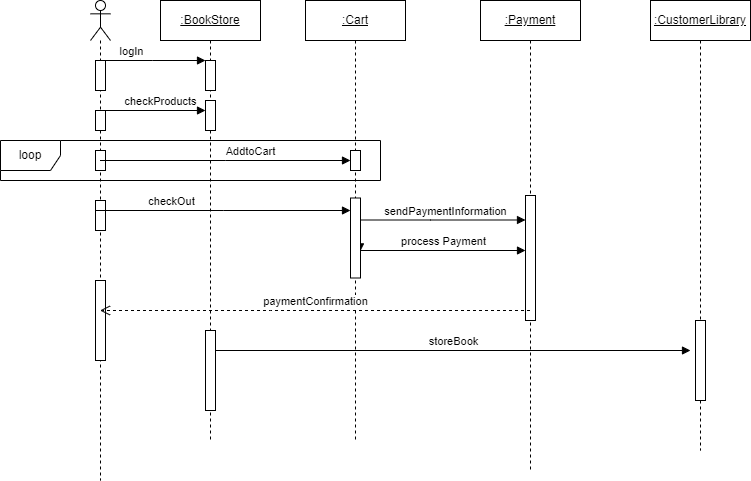

The diagram above was exported from draw.io. Its source (the exported page's mxGraphModel, read from the mxfile embedded in the PNG):
<mxGraphModel dx="880" dy="476" grid="1" gridSize="10" guides="1" tooltips="1" connect="1" arrows="1" fold="1" page="1" pageScale="1" pageWidth="850" pageHeight="1100" math="0" shadow="0">
  <root>
    <mxCell id="0" />
    <mxCell id="1" parent="0" />
    <mxCell id="ZFc9SNvx3nLqx0V8u1el-4" style="edgeStyle=orthogonalEdgeStyle;rounded=0;orthogonalLoop=1;jettySize=auto;html=1;exitX=0.5;exitY=1;exitDx=0;exitDy=0;" parent="1" edge="1">
      <mxGeometry relative="1" as="geometry">
        <mxPoint x="480" y="140" as="sourcePoint" />
        <mxPoint x="480" y="140" as="targetPoint" />
      </mxGeometry>
    </mxCell>
    <mxCell id="ZFc9SNvx3nLqx0V8u1el-7" value="" style="shape=umlLifeline;perimeter=lifelinePerimeter;whiteSpace=wrap;html=1;container=1;dropTarget=0;collapsible=0;recursiveResize=0;outlineConnect=0;portConstraint=eastwest;newEdgeStyle={&quot;edgeStyle&quot;:&quot;elbowEdgeStyle&quot;,&quot;elbow&quot;:&quot;vertical&quot;,&quot;curved&quot;:0,&quot;rounded&quot;:0};participant=umlActor;" parent="1" vertex="1">
      <mxGeometry x="110" y="80" width="20" height="480" as="geometry" />
    </mxCell>
    <mxCell id="ZFc9SNvx3nLqx0V8u1el-14" value="" style="html=1;points=[];perimeter=orthogonalPerimeter;outlineConnect=0;targetShapes=umlLifeline;portConstraint=eastwest;newEdgeStyle={&quot;edgeStyle&quot;:&quot;elbowEdgeStyle&quot;,&quot;elbow&quot;:&quot;vertical&quot;,&quot;curved&quot;:0,&quot;rounded&quot;:0};" parent="ZFc9SNvx3nLqx0V8u1el-7" vertex="1">
      <mxGeometry x="5" y="60" width="10" height="30" as="geometry" />
    </mxCell>
    <mxCell id="ZFc9SNvx3nLqx0V8u1el-17" value="" style="html=1;points=[];perimeter=orthogonalPerimeter;outlineConnect=0;targetShapes=umlLifeline;portConstraint=eastwest;newEdgeStyle={&quot;edgeStyle&quot;:&quot;elbowEdgeStyle&quot;,&quot;elbow&quot;:&quot;vertical&quot;,&quot;curved&quot;:0,&quot;rounded&quot;:0};" parent="ZFc9SNvx3nLqx0V8u1el-7" vertex="1">
      <mxGeometry x="5" y="110" width="10" height="20" as="geometry" />
    </mxCell>
    <mxCell id="ZFc9SNvx3nLqx0V8u1el-23" value="" style="html=1;points=[];perimeter=orthogonalPerimeter;outlineConnect=0;targetShapes=umlLifeline;portConstraint=eastwest;newEdgeStyle={&quot;edgeStyle&quot;:&quot;elbowEdgeStyle&quot;,&quot;elbow&quot;:&quot;vertical&quot;,&quot;curved&quot;:0,&quot;rounded&quot;:0};" parent="ZFc9SNvx3nLqx0V8u1el-7" vertex="1">
      <mxGeometry x="5" y="150" width="10" height="20" as="geometry" />
    </mxCell>
    <mxCell id="ZFc9SNvx3nLqx0V8u1el-28" value="" style="html=1;points=[];perimeter=orthogonalPerimeter;outlineConnect=0;targetShapes=umlLifeline;portConstraint=eastwest;newEdgeStyle={&quot;edgeStyle&quot;:&quot;elbowEdgeStyle&quot;,&quot;elbow&quot;:&quot;vertical&quot;,&quot;curved&quot;:0,&quot;rounded&quot;:0};" parent="ZFc9SNvx3nLqx0V8u1el-7" vertex="1">
      <mxGeometry x="5" y="200" width="10" height="30" as="geometry" />
    </mxCell>
    <mxCell id="ZFc9SNvx3nLqx0V8u1el-31" value="" style="html=1;points=[];perimeter=orthogonalPerimeter;outlineConnect=0;targetShapes=umlLifeline;portConstraint=eastwest;newEdgeStyle={&quot;edgeStyle&quot;:&quot;elbowEdgeStyle&quot;,&quot;elbow&quot;:&quot;vertical&quot;,&quot;curved&quot;:0,&quot;rounded&quot;:0};" parent="ZFc9SNvx3nLqx0V8u1el-7" vertex="1">
      <mxGeometry x="5" y="280" width="10" height="80" as="geometry" />
    </mxCell>
    <mxCell id="ZFc9SNvx3nLqx0V8u1el-8" value=":BookStore" style="shape=umlLifeline;perimeter=lifelinePerimeter;whiteSpace=wrap;html=1;container=1;dropTarget=0;collapsible=0;recursiveResize=0;outlineConnect=0;portConstraint=eastwest;newEdgeStyle={&quot;edgeStyle&quot;:&quot;elbowEdgeStyle&quot;,&quot;elbow&quot;:&quot;vertical&quot;,&quot;curved&quot;:0,&quot;rounded&quot;:0};fontStyle=4" parent="1" vertex="1">
      <mxGeometry x="180" y="80" width="100" height="440" as="geometry" />
    </mxCell>
    <mxCell id="ZFc9SNvx3nLqx0V8u1el-34" value="" style="html=1;points=[];perimeter=orthogonalPerimeter;outlineConnect=0;targetShapes=umlLifeline;portConstraint=eastwest;newEdgeStyle={&quot;edgeStyle&quot;:&quot;elbowEdgeStyle&quot;,&quot;elbow&quot;:&quot;vertical&quot;,&quot;curved&quot;:0,&quot;rounded&quot;:0};" parent="ZFc9SNvx3nLqx0V8u1el-8" vertex="1">
      <mxGeometry x="45" y="330" width="10" height="80" as="geometry" />
    </mxCell>
    <mxCell id="ZFc9SNvx3nLqx0V8u1el-9" value=":CustomerLibrary" style="shape=umlLifeline;perimeter=lifelinePerimeter;whiteSpace=wrap;html=1;container=1;dropTarget=0;collapsible=0;recursiveResize=0;outlineConnect=0;portConstraint=eastwest;newEdgeStyle={&quot;edgeStyle&quot;:&quot;elbowEdgeStyle&quot;,&quot;elbow&quot;:&quot;vertical&quot;,&quot;curved&quot;:0,&quot;rounded&quot;:0};fontStyle=4" parent="1" vertex="1">
      <mxGeometry x="670" y="80" width="100" height="450" as="geometry" />
    </mxCell>
    <mxCell id="ZFc9SNvx3nLqx0V8u1el-39" value="" style="html=1;points=[];perimeter=orthogonalPerimeter;outlineConnect=0;targetShapes=umlLifeline;portConstraint=eastwest;newEdgeStyle={&quot;edgeStyle&quot;:&quot;elbowEdgeStyle&quot;,&quot;elbow&quot;:&quot;vertical&quot;,&quot;curved&quot;:0,&quot;rounded&quot;:0};" parent="ZFc9SNvx3nLqx0V8u1el-9" vertex="1">
      <mxGeometry x="45" y="320" width="10" height="80" as="geometry" />
    </mxCell>
    <mxCell id="ZFc9SNvx3nLqx0V8u1el-10" value=":Payment" style="shape=umlLifeline;perimeter=lifelinePerimeter;whiteSpace=wrap;html=1;container=1;dropTarget=0;collapsible=0;recursiveResize=0;outlineConnect=0;portConstraint=eastwest;newEdgeStyle={&quot;edgeStyle&quot;:&quot;elbowEdgeStyle&quot;,&quot;elbow&quot;:&quot;vertical&quot;,&quot;curved&quot;:0,&quot;rounded&quot;:0};fontStyle=4" parent="1" vertex="1">
      <mxGeometry x="500" y="80" width="100" height="470" as="geometry" />
    </mxCell>
    <mxCell id="ZFc9SNvx3nLqx0V8u1el-30" value="" style="html=1;points=[];perimeter=orthogonalPerimeter;outlineConnect=0;targetShapes=umlLifeline;portConstraint=eastwest;newEdgeStyle={&quot;edgeStyle&quot;:&quot;elbowEdgeStyle&quot;,&quot;elbow&quot;:&quot;vertical&quot;,&quot;curved&quot;:0,&quot;rounded&quot;:0};" parent="ZFc9SNvx3nLqx0V8u1el-10" vertex="1">
      <mxGeometry x="45" y="195" width="10" height="125" as="geometry" />
    </mxCell>
    <mxCell id="ZFc9SNvx3nLqx0V8u1el-11" value=":Cart" style="shape=umlLifeline;perimeter=lifelinePerimeter;whiteSpace=wrap;html=1;container=1;dropTarget=0;collapsible=0;recursiveResize=0;outlineConnect=0;portConstraint=eastwest;newEdgeStyle={&quot;edgeStyle&quot;:&quot;elbowEdgeStyle&quot;,&quot;elbow&quot;:&quot;vertical&quot;,&quot;curved&quot;:0,&quot;rounded&quot;:0};fontStyle=4" parent="1" vertex="1">
      <mxGeometry x="325" y="80" width="100" height="440" as="geometry" />
    </mxCell>
    <mxCell id="ZFc9SNvx3nLqx0V8u1el-22" value="" style="html=1;points=[];perimeter=orthogonalPerimeter;outlineConnect=0;targetShapes=umlLifeline;portConstraint=eastwest;newEdgeStyle={&quot;edgeStyle&quot;:&quot;elbowEdgeStyle&quot;,&quot;elbow&quot;:&quot;vertical&quot;,&quot;curved&quot;:0,&quot;rounded&quot;:0};" parent="ZFc9SNvx3nLqx0V8u1el-11" vertex="1">
      <mxGeometry x="45" y="150" width="10" height="20" as="geometry" />
    </mxCell>
    <mxCell id="ZFc9SNvx3nLqx0V8u1el-15" value="logIn" style="html=1;verticalAlign=bottom;endArrow=block;edgeStyle=elbowEdgeStyle;elbow=vertical;curved=0;rounded=0;" parent="1" source="ZFc9SNvx3nLqx0V8u1el-12" edge="1">
      <mxGeometry x="1" y="82" width="80" relative="1" as="geometry">
        <mxPoint x="119.5" y="160" as="sourcePoint" />
        <mxPoint x="229.5" y="160" as="targetPoint" />
        <mxPoint x="-79" y="-20" as="offset" />
      </mxGeometry>
    </mxCell>
    <mxCell id="ZFc9SNvx3nLqx0V8u1el-20" value="" style="html=1;verticalAlign=bottom;endArrow=block;edgeStyle=elbowEdgeStyle;elbow=vertical;curved=0;rounded=0;" parent="1" edge="1">
      <mxGeometry width="80" relative="1" as="geometry">
        <mxPoint x="119.5" y="140" as="sourcePoint" />
        <mxPoint x="225" y="140" as="targetPoint" />
      </mxGeometry>
    </mxCell>
    <mxCell id="ZFc9SNvx3nLqx0V8u1el-12" value="" style="html=1;points=[];perimeter=orthogonalPerimeter;outlineConnect=0;targetShapes=umlLifeline;portConstraint=eastwest;newEdgeStyle={&quot;edgeStyle&quot;:&quot;elbowEdgeStyle&quot;,&quot;elbow&quot;:&quot;vertical&quot;,&quot;curved&quot;:0,&quot;rounded&quot;:0};" parent="1" vertex="1">
      <mxGeometry x="225" y="140" width="10" height="30" as="geometry" />
    </mxCell>
    <mxCell id="ZFc9SNvx3nLqx0V8u1el-21" value="checkProducts" style="html=1;verticalAlign=bottom;endArrow=block;edgeStyle=elbowEdgeStyle;elbow=vertical;curved=0;rounded=0;" parent="1" target="ZFc9SNvx3nLqx0V8u1el-8" edge="1" source="ZFc9SNvx3nLqx0V8u1el-16">
      <mxGeometry x="1" y="-50" width="80" relative="1" as="geometry">
        <mxPoint x="120" y="190" as="sourcePoint" />
        <mxPoint x="200" y="190" as="targetPoint" />
        <mxPoint x="-49" y="45" as="offset" />
      </mxGeometry>
    </mxCell>
    <mxCell id="ZFc9SNvx3nLqx0V8u1el-24" value="AddtoCart" style="html=1;verticalAlign=bottom;endArrow=block;edgeStyle=elbowEdgeStyle;elbow=vertical;curved=0;rounded=0;" parent="1" edge="1">
      <mxGeometry x="0.2008" y="1" width="80" relative="1" as="geometry">
        <mxPoint x="119.5" y="240" as="sourcePoint" />
        <mxPoint x="370" y="240" as="targetPoint" />
        <mxPoint y="1" as="offset" />
      </mxGeometry>
    </mxCell>
    <mxCell id="ZFc9SNvx3nLqx0V8u1el-29" value="checkOut" style="html=1;verticalAlign=bottom;endArrow=block;edgeStyle=elbowEdgeStyle;elbow=vertical;curved=0;rounded=0;" parent="1" edge="1">
      <mxGeometry x="-0.4145" width="80" relative="1" as="geometry">
        <mxPoint x="115.5" y="290" as="sourcePoint" />
        <mxPoint x="370" y="290" as="targetPoint" />
        <mxPoint as="offset" />
      </mxGeometry>
    </mxCell>
    <mxCell id="ZFc9SNvx3nLqx0V8u1el-35" value="" style="html=1;verticalAlign=bottom;endArrow=block;edgeStyle=elbowEdgeStyle;elbow=vertical;curved=0;rounded=0;" parent="1" edge="1">
      <mxGeometry x="-0.0986" width="80" relative="1" as="geometry">
        <mxPoint x="380" y="299.5" as="sourcePoint" />
        <mxPoint x="545" y="299.5" as="targetPoint" />
        <Array as="points">
          <mxPoint x="450" y="299.5" />
        </Array>
        <mxPoint as="offset" />
      </mxGeometry>
    </mxCell>
    <mxCell id="f-rXA3IX49hb4_lbSpe7-3" value="sendPaymentInformation" style="edgeLabel;html=1;align=center;verticalAlign=middle;resizable=0;points=[];" vertex="1" connectable="0" parent="ZFc9SNvx3nLqx0V8u1el-35">
      <mxGeometry x="0.0182" y="5" relative="1" as="geometry">
        <mxPoint y="-4" as="offset" />
      </mxGeometry>
    </mxCell>
    <mxCell id="ZFc9SNvx3nLqx0V8u1el-36" value="process Payment" style="html=1;verticalAlign=bottom;endArrow=block;edgeStyle=elbowEdgeStyle;elbow=vertical;curved=0;rounded=0;" parent="1" edge="1" source="ZFc9SNvx3nLqx0V8u1el-25">
      <mxGeometry width="80" relative="1" as="geometry">
        <mxPoint x="379.5" y="330" as="sourcePoint" />
        <mxPoint x="545" y="330" as="targetPoint" />
      </mxGeometry>
    </mxCell>
    <mxCell id="ZFc9SNvx3nLqx0V8u1el-37" value="paymentConfirmation" style="html=1;verticalAlign=bottom;endArrow=open;dashed=1;endSize=8;edgeStyle=elbowEdgeStyle;elbow=vertical;curved=0;rounded=0;" parent="1" target="ZFc9SNvx3nLqx0V8u1el-7" edge="1" source="ZFc9SNvx3nLqx0V8u1el-10">
      <mxGeometry relative="1" as="geometry">
        <mxPoint x="545" y="330" as="sourcePoint" />
        <mxPoint x="465" y="330" as="targetPoint" />
        <Array as="points">
          <mxPoint x="290" y="390" />
          <mxPoint x="460" y="370" />
        </Array>
      </mxGeometry>
    </mxCell>
    <mxCell id="ZFc9SNvx3nLqx0V8u1el-38" value="storeBook" style="html=1;verticalAlign=bottom;endArrow=block;edgeStyle=elbowEdgeStyle;elbow=vertical;curved=0;rounded=0;" parent="1" edge="1">
      <mxGeometry width="80" relative="1" as="geometry">
        <mxPoint x="235" y="430" as="sourcePoint" />
        <mxPoint x="710" y="430" as="targetPoint" />
      </mxGeometry>
    </mxCell>
    <mxCell id="f-rXA3IX49hb4_lbSpe7-1" value="loop" style="shape=umlFrame;whiteSpace=wrap;html=1;pointerEvents=0;" vertex="1" parent="1">
      <mxGeometry x="20" y="220" width="380" height="40" as="geometry" />
    </mxCell>
    <mxCell id="f-rXA3IX49hb4_lbSpe7-4" value="" style="html=1;verticalAlign=bottom;endArrow=block;edgeStyle=elbowEdgeStyle;elbow=vertical;curved=0;rounded=0;" edge="1" parent="1" target="ZFc9SNvx3nLqx0V8u1el-16">
      <mxGeometry width="80" relative="1" as="geometry">
        <mxPoint x="120" y="190" as="sourcePoint" />
        <mxPoint x="230" y="190" as="targetPoint" />
      </mxGeometry>
    </mxCell>
    <mxCell id="ZFc9SNvx3nLqx0V8u1el-16" value="" style="html=1;points=[];perimeter=orthogonalPerimeter;outlineConnect=0;targetShapes=umlLifeline;portConstraint=eastwest;newEdgeStyle={&quot;edgeStyle&quot;:&quot;elbowEdgeStyle&quot;,&quot;elbow&quot;:&quot;vertical&quot;,&quot;curved&quot;:0,&quot;rounded&quot;:0};" parent="1" vertex="1">
      <mxGeometry x="225" y="180" width="10" height="30" as="geometry" />
    </mxCell>
    <mxCell id="f-rXA3IX49hb4_lbSpe7-5" value="" style="html=1;verticalAlign=bottom;endArrow=block;edgeStyle=elbowEdgeStyle;elbow=vertical;curved=0;rounded=0;" edge="1" parent="1" target="ZFc9SNvx3nLqx0V8u1el-25">
      <mxGeometry width="80" relative="1" as="geometry">
        <mxPoint x="379.5" y="330" as="sourcePoint" />
        <mxPoint x="545" y="330" as="targetPoint" />
      </mxGeometry>
    </mxCell>
    <mxCell id="ZFc9SNvx3nLqx0V8u1el-25" value="" style="html=1;points=[];perimeter=orthogonalPerimeter;outlineConnect=0;targetShapes=umlLifeline;portConstraint=eastwest;newEdgeStyle={&quot;edgeStyle&quot;:&quot;elbowEdgeStyle&quot;,&quot;elbow&quot;:&quot;vertical&quot;,&quot;curved&quot;:0,&quot;rounded&quot;:0};" parent="1" vertex="1">
      <mxGeometry x="370" y="277.5" width="10" height="80" as="geometry" />
    </mxCell>
  </root>
</mxGraphModel>